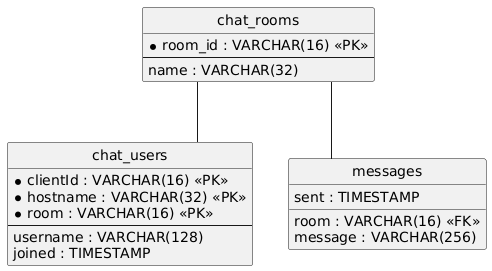

The diagram above was rendered by PlantUML. Its source (embedded in the PNG):
@startuml
hide circle
skinparam linetype ortho

entity "chat_rooms" as chat_rooms {
  * room_id : VARCHAR(16) <<PK>>
  --
  name : VARCHAR(32)
}

entity "chat_users" as chat_users {
  * clientId : VARCHAR(16) <<PK>>
  * hostname : VARCHAR(32) <<PK>>
  * room : VARCHAR(16) <<PK>>
  --
  username : VARCHAR(128)
  joined : TIMESTAMP
}

entity "messages" as messages {
  room : VARCHAR(16) <<FK>>
  message : VARCHAR(256)
  sent : TIMESTAMP
}

chat_rooms -- chat_users
chat_rooms -- messages
@enduml